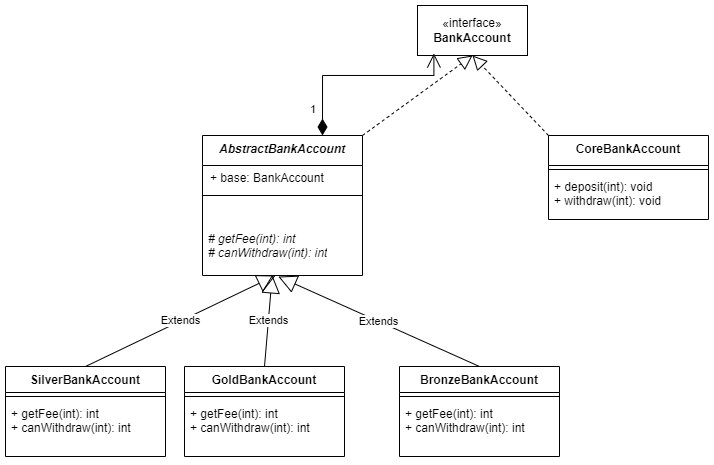

The diagram above was exported from draw.io. Its source (the exported page's mxGraphModel, read from the mxfile embedded in the PNG):
<mxGraphModel dx="890" dy="461" grid="1" gridSize="10" guides="1" tooltips="1" connect="1" arrows="1" fold="1" page="1" pageScale="1" pageWidth="827" pageHeight="1169" math="0" shadow="0">
  <root>
    <mxCell id="WIyWlLk6GJQsqaUBKTNV-0" />
    <mxCell id="WIyWlLk6GJQsqaUBKTNV-1" parent="WIyWlLk6GJQsqaUBKTNV-0" />
    <mxCell id="nrCMCk6xZg3VfQ6Ma4k3-0" value="«interface»&lt;br&gt;&lt;b&gt;BankAccount&lt;/b&gt;" style="html=1;whiteSpace=wrap;" parent="WIyWlLk6GJQsqaUBKTNV-1" vertex="1">
      <mxGeometry x="432" y="30" width="110" height="50" as="geometry" />
    </mxCell>
    <mxCell id="nrCMCk6xZg3VfQ6Ma4k3-5" value="CoreBankAccount" style="swimlane;fontStyle=1;align=center;verticalAlign=top;childLayout=stackLayout;horizontal=1;startSize=30;horizontalStack=0;resizeParent=1;resizeParentMax=0;resizeLast=0;collapsible=1;marginBottom=0;whiteSpace=wrap;html=1;" parent="WIyWlLk6GJQsqaUBKTNV-1" vertex="1">
      <mxGeometry x="563" y="160" width="160" height="84" as="geometry" />
    </mxCell>
    <mxCell id="nrCMCk6xZg3VfQ6Ma4k3-7" value="" style="line;strokeWidth=1;fillColor=none;align=left;verticalAlign=middle;spacingTop=-1;spacingLeft=3;spacingRight=3;rotatable=0;labelPosition=right;points=[];portConstraint=eastwest;strokeColor=inherit;" parent="nrCMCk6xZg3VfQ6Ma4k3-5" vertex="1">
      <mxGeometry y="30" width="160" height="8" as="geometry" />
    </mxCell>
    <mxCell id="nrCMCk6xZg3VfQ6Ma4k3-8" value="+ deposit(int): void&lt;div&gt;+ withdraw(int): void&lt;/div&gt;" style="text;strokeColor=none;fillColor=none;align=left;verticalAlign=top;spacingLeft=4;spacingRight=4;overflow=hidden;rotatable=0;points=[[0,0.5],[1,0.5]];portConstraint=eastwest;whiteSpace=wrap;html=1;" parent="nrCMCk6xZg3VfQ6Ma4k3-5" vertex="1">
      <mxGeometry y="38" width="160" height="46" as="geometry" />
    </mxCell>
    <mxCell id="nrCMCk6xZg3VfQ6Ma4k3-11" value="&lt;i&gt;AbstractBankAccount&lt;/i&gt;" style="swimlane;fontStyle=1;align=center;verticalAlign=top;childLayout=stackLayout;horizontal=1;startSize=30;horizontalStack=0;resizeParent=1;resizeParentMax=0;resizeLast=0;collapsible=1;marginBottom=0;whiteSpace=wrap;html=1;" parent="WIyWlLk6GJQsqaUBKTNV-1" vertex="1">
      <mxGeometry x="217" y="160" width="160" height="140" as="geometry">
        <mxRectangle x="144" y="160" width="160" height="30" as="alternateBounds" />
      </mxGeometry>
    </mxCell>
    <mxCell id="nrCMCk6xZg3VfQ6Ma4k3-12" value="" style="line;strokeWidth=1;fillColor=none;align=left;verticalAlign=middle;spacingTop=-1;spacingLeft=3;spacingRight=3;rotatable=0;labelPosition=right;points=[];portConstraint=eastwest;strokeColor=inherit;" parent="nrCMCk6xZg3VfQ6Ma4k3-11" vertex="1">
      <mxGeometry y="30" width="160" height="60" as="geometry" />
    </mxCell>
    <mxCell id="HSJuQ1FkC52HCSMR2ekH-0" value="&lt;i&gt;# getFee(int): int&lt;/i&gt;&lt;div&gt;&lt;i&gt;# canWithdraw(int): int&lt;/i&gt;&lt;/div&gt;&lt;div&gt;&lt;br&gt;&lt;/div&gt;" style="text;strokeColor=none;fillColor=none;align=left;verticalAlign=top;spacingLeft=4;spacingRight=4;overflow=hidden;rotatable=0;points=[[0,0.5],[1,0.5]];portConstraint=eastwest;whiteSpace=wrap;html=1;" vertex="1" parent="nrCMCk6xZg3VfQ6Ma4k3-11">
      <mxGeometry y="90" width="160" height="50" as="geometry" />
    </mxCell>
    <mxCell id="nrCMCk6xZg3VfQ6Ma4k3-16" value="+ base: BankAccount" style="text;html=1;align=left;verticalAlign=middle;resizable=0;points=[];autosize=1;strokeColor=none;fillColor=none;" parent="WIyWlLk6GJQsqaUBKTNV-1" vertex="1">
      <mxGeometry x="223" y="188" width="140" height="30" as="geometry" />
    </mxCell>
    <mxCell id="nrCMCk6xZg3VfQ6Ma4k3-17" value="SilverBankAccount&lt;div&gt;&lt;br&gt;&lt;/div&gt;" style="swimlane;fontStyle=1;align=center;verticalAlign=top;childLayout=stackLayout;horizontal=1;startSize=26;horizontalStack=0;resizeParent=1;resizeParentMax=0;resizeLast=0;collapsible=1;marginBottom=0;whiteSpace=wrap;html=1;" parent="WIyWlLk6GJQsqaUBKTNV-1" vertex="1">
      <mxGeometry x="20" y="391" width="160" height="90" as="geometry" />
    </mxCell>
    <mxCell id="nrCMCk6xZg3VfQ6Ma4k3-19" value="" style="line;strokeWidth=1;fillColor=none;align=left;verticalAlign=middle;spacingTop=-1;spacingLeft=3;spacingRight=3;rotatable=0;labelPosition=right;points=[];portConstraint=eastwest;strokeColor=inherit;" parent="nrCMCk6xZg3VfQ6Ma4k3-17" vertex="1">
      <mxGeometry y="26" width="160" height="8" as="geometry" />
    </mxCell>
    <mxCell id="nrCMCk6xZg3VfQ6Ma4k3-20" value="+ getFee(int): int&lt;div&gt;+ canWithdraw(int): int&lt;/div&gt;&lt;div&gt;&lt;br&gt;&lt;/div&gt;" style="text;strokeColor=none;fillColor=none;align=left;verticalAlign=top;spacingLeft=4;spacingRight=4;overflow=hidden;rotatable=0;points=[[0,0.5],[1,0.5]];portConstraint=eastwest;whiteSpace=wrap;html=1;" parent="nrCMCk6xZg3VfQ6Ma4k3-17" vertex="1">
      <mxGeometry y="34" width="160" height="56" as="geometry" />
    </mxCell>
    <mxCell id="nrCMCk6xZg3VfQ6Ma4k3-21" value="" style="endArrow=block;dashed=1;endFill=0;endSize=12;html=1;rounded=0;entryX=0.5;entryY=1;entryDx=0;entryDy=0;" parent="WIyWlLk6GJQsqaUBKTNV-1" target="nrCMCk6xZg3VfQ6Ma4k3-0" edge="1">
      <mxGeometry width="160" relative="1" as="geometry">
        <mxPoint x="563" y="160" as="sourcePoint" />
        <mxPoint x="723" y="160" as="targetPoint" />
      </mxGeometry>
    </mxCell>
    <mxCell id="nrCMCk6xZg3VfQ6Ma4k3-25" value="" style="endArrow=block;dashed=1;endFill=0;endSize=12;html=1;rounded=0;entryX=0.5;entryY=1;entryDx=0;entryDy=0;exitX=1;exitY=0;exitDx=0;exitDy=0;" parent="WIyWlLk6GJQsqaUBKTNV-1" source="nrCMCk6xZg3VfQ6Ma4k3-11" target="nrCMCk6xZg3VfQ6Ma4k3-0" edge="1">
      <mxGeometry width="160" relative="1" as="geometry">
        <mxPoint x="563" y="160" as="sourcePoint" />
        <mxPoint x="723" y="160" as="targetPoint" />
      </mxGeometry>
    </mxCell>
    <mxCell id="nrCMCk6xZg3VfQ6Ma4k3-27" value="Extends" style="endArrow=block;endSize=16;endFill=0;html=1;rounded=0;exitX=0.5;exitY=0;exitDx=0;exitDy=0;" parent="WIyWlLk6GJQsqaUBKTNV-1" source="nrCMCk6xZg3VfQ6Ma4k3-17" edge="1">
      <mxGeometry width="160" relative="1" as="geometry">
        <mxPoint x="490" y="231" as="sourcePoint" />
        <mxPoint x="290" y="300" as="targetPoint" />
      </mxGeometry>
    </mxCell>
    <mxCell id="nrCMCk6xZg3VfQ6Ma4k3-28" value="1" style="endArrow=open;html=1;endSize=12;startArrow=diamondThin;startSize=14;startFill=1;edgeStyle=orthogonalEdgeStyle;align=left;verticalAlign=bottom;rounded=0;entryX=0.149;entryY=0.96;entryDx=0;entryDy=0;entryPerimeter=0;exitX=0.75;exitY=0;exitDx=0;exitDy=0;" parent="WIyWlLk6GJQsqaUBKTNV-1" source="nrCMCk6xZg3VfQ6Ma4k3-11" target="nrCMCk6xZg3VfQ6Ma4k3-0" edge="1">
      <mxGeometry x="-0.8222" y="14" relative="1" as="geometry">
        <mxPoint x="563" y="160" as="sourcePoint" />
        <mxPoint x="723" y="160" as="targetPoint" />
        <Array as="points">
          <mxPoint x="337" y="100" />
          <mxPoint x="448" y="100" />
        </Array>
        <mxPoint as="offset" />
      </mxGeometry>
    </mxCell>
    <mxCell id="nrCMCk6xZg3VfQ6Ma4k3-29" value="GoldBankAccount&lt;div&gt;&lt;br&gt;&lt;/div&gt;" style="swimlane;fontStyle=1;align=center;verticalAlign=top;childLayout=stackLayout;horizontal=1;startSize=26;horizontalStack=0;resizeParent=1;resizeParentMax=0;resizeLast=0;collapsible=1;marginBottom=0;whiteSpace=wrap;html=1;" parent="WIyWlLk6GJQsqaUBKTNV-1" vertex="1">
      <mxGeometry x="199" y="391" width="160" height="90" as="geometry" />
    </mxCell>
    <mxCell id="nrCMCk6xZg3VfQ6Ma4k3-30" value="" style="line;strokeWidth=1;fillColor=none;align=left;verticalAlign=middle;spacingTop=-1;spacingLeft=3;spacingRight=3;rotatable=0;labelPosition=right;points=[];portConstraint=eastwest;strokeColor=inherit;" parent="nrCMCk6xZg3VfQ6Ma4k3-29" vertex="1">
      <mxGeometry y="26" width="160" height="8" as="geometry" />
    </mxCell>
    <mxCell id="nrCMCk6xZg3VfQ6Ma4k3-31" value="+ getFee(int): int&lt;div&gt;+ canWithdraw(int): int&lt;/div&gt;&lt;div&gt;&lt;br&gt;&lt;/div&gt;" style="text;strokeColor=none;fillColor=none;align=left;verticalAlign=top;spacingLeft=4;spacingRight=4;overflow=hidden;rotatable=0;points=[[0,0.5],[1,0.5]];portConstraint=eastwest;whiteSpace=wrap;html=1;" parent="nrCMCk6xZg3VfQ6Ma4k3-29" vertex="1">
      <mxGeometry y="34" width="160" height="56" as="geometry" />
    </mxCell>
    <mxCell id="nrCMCk6xZg3VfQ6Ma4k3-32" value="Extends" style="endArrow=block;endSize=16;endFill=0;html=1;rounded=0;exitX=0.5;exitY=0;exitDx=0;exitDy=0;entryX=0.436;entryY=0.988;entryDx=0;entryDy=0;entryPerimeter=0;" parent="WIyWlLk6GJQsqaUBKTNV-1" source="nrCMCk6xZg3VfQ6Ma4k3-29" edge="1" target="HSJuQ1FkC52HCSMR2ekH-0">
      <mxGeometry x="0.0065" width="160" relative="1" as="geometry">
        <mxPoint x="700" y="170" as="sourcePoint" />
        <mxPoint x="290" y="310" as="targetPoint" />
        <mxPoint as="offset" />
      </mxGeometry>
    </mxCell>
    <mxCell id="nrCMCk6xZg3VfQ6Ma4k3-33" value="BronzeBankAccount&lt;div&gt;&lt;br&gt;&lt;/div&gt;" style="swimlane;fontStyle=1;align=center;verticalAlign=top;childLayout=stackLayout;horizontal=1;startSize=26;horizontalStack=0;resizeParent=1;resizeParentMax=0;resizeLast=0;collapsible=1;marginBottom=0;whiteSpace=wrap;html=1;" parent="WIyWlLk6GJQsqaUBKTNV-1" vertex="1">
      <mxGeometry x="414" y="391" width="160" height="90" as="geometry" />
    </mxCell>
    <mxCell id="nrCMCk6xZg3VfQ6Ma4k3-34" value="" style="line;strokeWidth=1;fillColor=none;align=left;verticalAlign=middle;spacingTop=-1;spacingLeft=3;spacingRight=3;rotatable=0;labelPosition=right;points=[];portConstraint=eastwest;strokeColor=inherit;" parent="nrCMCk6xZg3VfQ6Ma4k3-33" vertex="1">
      <mxGeometry y="26" width="160" height="8" as="geometry" />
    </mxCell>
    <mxCell id="nrCMCk6xZg3VfQ6Ma4k3-35" value="+ getFee(int): int&lt;div&gt;+ canWithdraw(int): int&lt;/div&gt;&lt;div&gt;&lt;br&gt;&lt;/div&gt;" style="text;strokeColor=none;fillColor=none;align=left;verticalAlign=top;spacingLeft=4;spacingRight=4;overflow=hidden;rotatable=0;points=[[0,0.5],[1,0.5]];portConstraint=eastwest;whiteSpace=wrap;html=1;" parent="nrCMCk6xZg3VfQ6Ma4k3-33" vertex="1">
      <mxGeometry y="34" width="160" height="56" as="geometry" />
    </mxCell>
    <mxCell id="nrCMCk6xZg3VfQ6Ma4k3-36" value="Extends" style="endArrow=block;endSize=16;endFill=0;html=1;rounded=0;exitX=0.5;exitY=0;exitDx=0;exitDy=0;entryX=0.474;entryY=1.021;entryDx=0;entryDy=0;entryPerimeter=0;" parent="WIyWlLk6GJQsqaUBKTNV-1" source="nrCMCk6xZg3VfQ6Ma4k3-33" target="HSJuQ1FkC52HCSMR2ekH-0" edge="1">
      <mxGeometry width="160" relative="1" as="geometry">
        <mxPoint x="900" y="251" as="sourcePoint" />
        <mxPoint x="297" y="376.9999999999999" as="targetPoint" />
      </mxGeometry>
    </mxCell>
  </root>
</mxGraphModel>